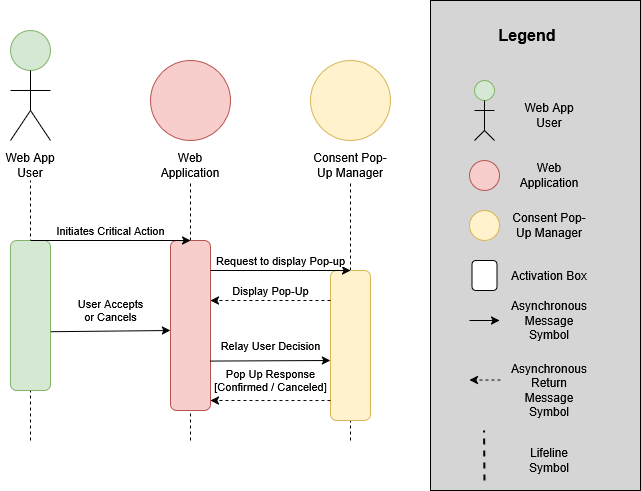

The diagram above was exported from draw.io. Its source (the exported page's mxGraphModel, read from the mxfile embedded in the PNG):
<mxGraphModel dx="1235" dy="656" grid="1" gridSize="10" guides="1" tooltips="1" connect="1" arrows="1" fold="1" page="1" pageScale="1" pageWidth="850" pageHeight="1100" math="0" shadow="0">
  <root>
    <mxCell id="0" />
    <mxCell id="1" parent="0" />
    <mxCell id="GUwKbhnId5AfzRhjpCVG-1" value="" style="ellipse;whiteSpace=wrap;html=1;aspect=fixed;fillColor=#d5e8d4;strokeColor=#82b366;" parent="1" vertex="1">
      <mxGeometry x="40" y="30" width="40" height="40" as="geometry" />
    </mxCell>
    <mxCell id="GUwKbhnId5AfzRhjpCVG-2" value="" style="endArrow=none;html=1;rounded=0;entryX=0.5;entryY=1;entryDx=0;entryDy=0;" parent="1" target="GUwKbhnId5AfzRhjpCVG-1" edge="1">
      <mxGeometry width="50" height="50" relative="1" as="geometry">
        <mxPoint x="60" y="110" as="sourcePoint" />
        <mxPoint x="290" y="260" as="targetPoint" />
        <Array as="points" />
      </mxGeometry>
    </mxCell>
    <mxCell id="GUwKbhnId5AfzRhjpCVG-5" value="" style="endArrow=none;html=1;rounded=0;" parent="1" edge="1">
      <mxGeometry width="50" height="50" relative="1" as="geometry">
        <mxPoint x="80" y="140" as="sourcePoint" />
        <mxPoint x="60" y="110" as="targetPoint" />
      </mxGeometry>
    </mxCell>
    <mxCell id="GUwKbhnId5AfzRhjpCVG-6" value="" style="endArrow=none;html=1;rounded=0;" parent="1" edge="1">
      <mxGeometry width="50" height="50" relative="1" as="geometry">
        <mxPoint x="40" y="140" as="sourcePoint" />
        <mxPoint x="60" y="110" as="targetPoint" />
        <Array as="points">
          <mxPoint x="40" y="140" />
        </Array>
      </mxGeometry>
    </mxCell>
    <mxCell id="GUwKbhnId5AfzRhjpCVG-7" value="" style="endArrow=none;html=1;rounded=0;" parent="1" edge="1">
      <mxGeometry width="50" height="50" relative="1" as="geometry">
        <mxPoint x="40" y="90" as="sourcePoint" />
        <mxPoint x="80" y="90" as="targetPoint" />
      </mxGeometry>
    </mxCell>
    <mxCell id="GUwKbhnId5AfzRhjpCVG-8" value="Web App User" style="text;html=1;align=center;verticalAlign=middle;whiteSpace=wrap;rounded=0;" parent="1" vertex="1">
      <mxGeometry x="30" y="150" width="60" height="30" as="geometry" />
    </mxCell>
    <mxCell id="GUwKbhnId5AfzRhjpCVG-9" value="" style="endArrow=none;dashed=1;html=1;rounded=0;entryX=0.5;entryY=1;entryDx=0;entryDy=0;" parent="1" target="GUwKbhnId5AfzRhjpCVG-8" edge="1">
      <mxGeometry width="50" height="50" relative="1" as="geometry">
        <mxPoint x="60" y="440" as="sourcePoint" />
        <mxPoint x="60" y="200" as="targetPoint" />
      </mxGeometry>
    </mxCell>
    <mxCell id="GUwKbhnId5AfzRhjpCVG-10" value="" style="ellipse;whiteSpace=wrap;html=1;aspect=fixed;fillColor=#f8cecc;strokeColor=#b85450;" parent="1" vertex="1">
      <mxGeometry x="180" y="60" width="80" height="80" as="geometry" />
    </mxCell>
    <mxCell id="GUwKbhnId5AfzRhjpCVG-11" value="Web Application" style="text;html=1;align=center;verticalAlign=middle;whiteSpace=wrap;rounded=0;" parent="1" vertex="1">
      <mxGeometry x="190" y="150" width="60" height="30" as="geometry" />
    </mxCell>
    <mxCell id="GUwKbhnId5AfzRhjpCVG-12" value="" style="endArrow=none;dashed=1;html=1;rounded=0;entryX=0.5;entryY=1;entryDx=0;entryDy=0;" parent="1" source="GUwKbhnId5AfzRhjpCVG-19" edge="1">
      <mxGeometry width="50" height="50" relative="1" as="geometry">
        <mxPoint x="220" y="692" as="sourcePoint" />
        <mxPoint x="220" y="180" as="targetPoint" />
      </mxGeometry>
    </mxCell>
    <mxCell id="GUwKbhnId5AfzRhjpCVG-13" value="" style="ellipse;whiteSpace=wrap;html=1;aspect=fixed;fillColor=#fff2cc;strokeColor=#d6b656;" parent="1" vertex="1">
      <mxGeometry x="340" y="60" width="80" height="80" as="geometry" />
    </mxCell>
    <mxCell id="GUwKbhnId5AfzRhjpCVG-14" value="" style="endArrow=none;dashed=1;html=1;rounded=0;entryX=0.5;entryY=1;entryDx=0;entryDy=0;" parent="1" source="GUwKbhnId5AfzRhjpCVG-21" edge="1">
      <mxGeometry width="50" height="50" relative="1" as="geometry">
        <mxPoint x="380" y="692" as="sourcePoint" />
        <mxPoint x="380" y="180" as="targetPoint" />
      </mxGeometry>
    </mxCell>
    <mxCell id="GUwKbhnId5AfzRhjpCVG-15" value="Consent Pop-Up Manager" style="text;html=1;align=center;verticalAlign=middle;whiteSpace=wrap;rounded=0;" parent="1" vertex="1">
      <mxGeometry x="340" y="155" width="80" height="20" as="geometry" />
    </mxCell>
    <mxCell id="GUwKbhnId5AfzRhjpCVG-17" value="" style="rounded=1;whiteSpace=wrap;html=1;fillColor=#d5e8d4;strokeColor=#82b366;" parent="1" vertex="1">
      <mxGeometry x="40" y="240" width="40" height="150" as="geometry" />
    </mxCell>
    <mxCell id="GUwKbhnId5AfzRhjpCVG-20" value="" style="endArrow=none;dashed=1;html=1;rounded=0;entryX=0.5;entryY=1;entryDx=0;entryDy=0;" parent="1" target="GUwKbhnId5AfzRhjpCVG-19" edge="1">
      <mxGeometry width="50" height="50" relative="1" as="geometry">
        <mxPoint x="220" y="440" as="sourcePoint" />
        <mxPoint x="220" y="180" as="targetPoint" />
      </mxGeometry>
    </mxCell>
    <mxCell id="GUwKbhnId5AfzRhjpCVG-19" value="" style="rounded=1;whiteSpace=wrap;html=1;fillColor=#f8cecc;strokeColor=#b85450;labelBackgroundColor=none;" parent="1" vertex="1">
      <mxGeometry x="200" y="240" width="40" height="170" as="geometry" />
    </mxCell>
    <mxCell id="GUwKbhnId5AfzRhjpCVG-22" value="" style="endArrow=none;dashed=1;html=1;rounded=0;entryX=0.5;entryY=1;entryDx=0;entryDy=0;" parent="1" target="GUwKbhnId5AfzRhjpCVG-21" edge="1">
      <mxGeometry width="50" height="50" relative="1" as="geometry">
        <mxPoint x="380" y="440" as="sourcePoint" />
        <mxPoint x="380" y="180" as="targetPoint" />
      </mxGeometry>
    </mxCell>
    <mxCell id="GUwKbhnId5AfzRhjpCVG-21" value="" style="rounded=1;whiteSpace=wrap;html=1;fillColor=#fff2cc;strokeColor=#d6b656;" parent="1" vertex="1">
      <mxGeometry x="360" y="270" width="40" height="150" as="geometry" />
    </mxCell>
    <mxCell id="GUwKbhnId5AfzRhjpCVG-16" value="Initiates Critical Action" style="endArrow=classic;html=1;rounded=0;" parent="1" edge="1">
      <mxGeometry y="10" width="50" height="50" relative="1" as="geometry">
        <mxPoint x="60" y="240" as="sourcePoint" />
        <mxPoint x="220" y="240" as="targetPoint" />
        <mxPoint as="offset" />
      </mxGeometry>
    </mxCell>
    <mxCell id="GUwKbhnId5AfzRhjpCVG-18" value="Request to display Pop-up" style="endArrow=classic;html=1;rounded=0;align=center;" parent="1" edge="1">
      <mxGeometry y="10" width="50" height="50" relative="1" as="geometry">
        <mxPoint x="240" y="270" as="sourcePoint" />
        <mxPoint x="380" y="270" as="targetPoint" />
        <mxPoint as="offset" />
      </mxGeometry>
    </mxCell>
    <mxCell id="GUwKbhnId5AfzRhjpCVG-24" value="Display Pop-Up" style="endArrow=classic;html=1;rounded=0;labelBackgroundColor=none;exitX=-0.09;exitY=0.432;exitDx=0;exitDy=0;exitPerimeter=0;dashed=1;" parent="1" edge="1">
      <mxGeometry y="-10" width="50" height="50" relative="1" as="geometry">
        <mxPoint x="360.0000000000001" y="299.99999999999994" as="sourcePoint" />
        <mxPoint x="240" y="300" as="targetPoint" />
        <mxPoint as="offset" />
      </mxGeometry>
    </mxCell>
    <mxCell id="GUwKbhnId5AfzRhjpCVG-25" value="User Accepts&lt;br&gt; or Cancels" style="endArrow=classic;html=1;rounded=0;labelBackgroundColor=none;" parent="1" edge="1">
      <mxGeometry x="0.0001" y="21" width="50" height="50" relative="1" as="geometry">
        <mxPoint x="80.4" y="331.21" as="sourcePoint" />
        <mxPoint x="200" y="330" as="targetPoint" />
        <mxPoint as="offset" />
      </mxGeometry>
    </mxCell>
    <mxCell id="GUwKbhnId5AfzRhjpCVG-28" value="Pop Up Response&lt;br&gt; [Confirmed / Canceled]" style="endArrow=classic;html=1;rounded=0;exitX=0;exitY=0.75;exitDx=0;exitDy=0;entryX=1;entryY=0.882;entryDx=0;entryDy=0;entryPerimeter=0;labelBackgroundColor=none;dashed=1;" parent="1" edge="1">
      <mxGeometry x="0.0002" y="-20" width="50" height="50" relative="1" as="geometry">
        <mxPoint x="360" y="400.06" as="sourcePoint" />
        <mxPoint x="240" y="400.00000000000006" as="targetPoint" />
        <mxPoint as="offset" />
        <Array as="points">
          <mxPoint x="320" y="400.06" />
        </Array>
      </mxGeometry>
    </mxCell>
    <mxCell id="3KnQj5DerREQsM-xXgcu-1" value="Relay User Decision" style="endArrow=classic;html=1;rounded=0;entryX=0;entryY=0.5;entryDx=0;entryDy=0;exitX=0.99;exitY=0.621;exitDx=0;exitDy=0;exitPerimeter=0;" edge="1" parent="1">
      <mxGeometry x="0.0045" y="15" width="50" height="50" relative="1" as="geometry">
        <mxPoint x="239.5999999999999" y="360.56999999999994" as="sourcePoint" />
        <mxPoint x="360" y="360" as="targetPoint" />
        <mxPoint as="offset" />
      </mxGeometry>
    </mxCell>
    <mxCell id="3KnQj5DerREQsM-xXgcu-3" value="" style="rounded=0;whiteSpace=wrap;html=1;fillColor=#D5D5D5;" vertex="1" parent="1">
      <mxGeometry x="460" width="210" height="490" as="geometry" />
    </mxCell>
    <mxCell id="3KnQj5DerREQsM-xXgcu-4" value="" style="ellipse;whiteSpace=wrap;html=1;aspect=fixed;fillColor=#d5e8d4;strokeColor=#82b366;" vertex="1" parent="1">
      <mxGeometry x="504" y="80" width="20" height="20" as="geometry" />
    </mxCell>
    <mxCell id="3KnQj5DerREQsM-xXgcu-5" value="" style="endArrow=none;html=1;rounded=0;" edge="1" parent="1" target="3KnQj5DerREQsM-xXgcu-4">
      <mxGeometry width="50" height="50" relative="1" as="geometry">
        <mxPoint x="514" y="130" as="sourcePoint" />
        <mxPoint x="744" y="280" as="targetPoint" />
        <Array as="points" />
      </mxGeometry>
    </mxCell>
    <mxCell id="3KnQj5DerREQsM-xXgcu-6" value="" style="endArrow=none;html=1;rounded=0;" edge="1" parent="1">
      <mxGeometry width="50" height="50" relative="1" as="geometry">
        <mxPoint x="524" y="140" as="sourcePoint" />
        <mxPoint x="514" y="130" as="targetPoint" />
      </mxGeometry>
    </mxCell>
    <mxCell id="3KnQj5DerREQsM-xXgcu-7" value="" style="endArrow=none;html=1;rounded=0;" edge="1" parent="1">
      <mxGeometry width="50" height="50" relative="1" as="geometry">
        <mxPoint x="504" y="140" as="sourcePoint" />
        <mxPoint x="514" y="130" as="targetPoint" />
        <Array as="points">
          <mxPoint x="504" y="140" />
        </Array>
      </mxGeometry>
    </mxCell>
    <mxCell id="3KnQj5DerREQsM-xXgcu-8" value="" style="endArrow=none;html=1;rounded=0;" edge="1" parent="1">
      <mxGeometry width="50" height="50" relative="1" as="geometry">
        <mxPoint x="504" y="110" as="sourcePoint" />
        <mxPoint x="524" y="110" as="targetPoint" />
      </mxGeometry>
    </mxCell>
    <mxCell id="3KnQj5DerREQsM-xXgcu-9" value="Web App User" style="text;html=1;align=center;verticalAlign=middle;whiteSpace=wrap;rounded=0;" vertex="1" parent="1">
      <mxGeometry x="549" y="100" width="60" height="30" as="geometry" />
    </mxCell>
    <mxCell id="3KnQj5DerREQsM-xXgcu-11" value="" style="ellipse;whiteSpace=wrap;html=1;aspect=fixed;fillColor=#f8cecc;strokeColor=#b85450;" vertex="1" parent="1">
      <mxGeometry x="499" y="160" width="30" height="30" as="geometry" />
    </mxCell>
    <mxCell id="3KnQj5DerREQsM-xXgcu-12" value="Web Application" style="text;html=1;align=center;verticalAlign=middle;whiteSpace=wrap;rounded=0;" vertex="1" parent="1">
      <mxGeometry x="549" y="160" width="60" height="30" as="geometry" />
    </mxCell>
    <mxCell id="3KnQj5DerREQsM-xXgcu-13" value="" style="ellipse;whiteSpace=wrap;html=1;aspect=fixed;fillColor=#fff2cc;strokeColor=#d6b656;" vertex="1" parent="1">
      <mxGeometry x="499" y="210" width="30" height="30" as="geometry" />
    </mxCell>
    <mxCell id="3KnQj5DerREQsM-xXgcu-14" value="Consent Pop-Up Manager" style="text;html=1;align=center;verticalAlign=middle;whiteSpace=wrap;rounded=0;" vertex="1" parent="1">
      <mxGeometry x="539" y="215" width="80" height="20" as="geometry" />
    </mxCell>
    <mxCell id="3KnQj5DerREQsM-xXgcu-16" value="" style="rounded=1;whiteSpace=wrap;html=1;" vertex="1" parent="1">
      <mxGeometry x="501.5" y="260" width="25" height="30" as="geometry" />
    </mxCell>
    <mxCell id="3KnQj5DerREQsM-xXgcu-17" value="Activation Box" style="text;html=1;align=center;verticalAlign=middle;whiteSpace=wrap;rounded=0;" vertex="1" parent="1">
      <mxGeometry x="539" y="265" width="80" height="20" as="geometry" />
    </mxCell>
    <mxCell id="3KnQj5DerREQsM-xXgcu-18" value="" style="endArrow=classic;html=1;rounded=0;" edge="1" parent="1">
      <mxGeometry y="10" width="50" height="50" relative="1" as="geometry">
        <mxPoint x="499" y="320" as="sourcePoint" />
        <mxPoint x="529" y="320" as="targetPoint" />
        <mxPoint as="offset" />
      </mxGeometry>
    </mxCell>
    <mxCell id="3KnQj5DerREQsM-xXgcu-19" value="Asynchronous Message Symbol" style="text;html=1;align=center;verticalAlign=middle;whiteSpace=wrap;rounded=0;" vertex="1" parent="1">
      <mxGeometry x="539" y="310" width="80" height="20" as="geometry" />
    </mxCell>
    <mxCell id="3KnQj5DerREQsM-xXgcu-22" value="" style="endArrow=classic;html=1;rounded=0;labelBackgroundColor=none;dashed=1;" edge="1" parent="1">
      <mxGeometry y="-10" width="50" height="50" relative="1" as="geometry">
        <mxPoint x="530" y="379.58" as="sourcePoint" />
        <mxPoint x="499" y="379.58" as="targetPoint" />
        <mxPoint as="offset" />
      </mxGeometry>
    </mxCell>
    <mxCell id="3KnQj5DerREQsM-xXgcu-23" value="Lifeline Symbol" style="text;html=1;align=center;verticalAlign=middle;whiteSpace=wrap;rounded=0;" vertex="1" parent="1">
      <mxGeometry x="539" y="450" width="80" height="20" as="geometry" />
    </mxCell>
    <mxCell id="3KnQj5DerREQsM-xXgcu-24" value="" style="endArrow=none;dashed=1;html=1;rounded=0;entryX=0.5;entryY=1;entryDx=0;entryDy=0;strokeWidth=2;" edge="1" parent="1">
      <mxGeometry width="50" height="50" relative="1" as="geometry">
        <mxPoint x="514" y="480" as="sourcePoint" />
        <mxPoint x="513.58" y="430" as="targetPoint" />
      </mxGeometry>
    </mxCell>
    <mxCell id="3KnQj5DerREQsM-xXgcu-25" value="&lt;b&gt;&lt;font style=&quot;font-size: 16px;&quot;&gt;Legend&lt;/font&gt;&lt;/b&gt;" style="text;html=1;align=center;verticalAlign=middle;whiteSpace=wrap;rounded=0;" vertex="1" parent="1">
      <mxGeometry x="526.5" y="20" width="60" height="30" as="geometry" />
    </mxCell>
    <mxCell id="3KnQj5DerREQsM-xXgcu-26" value="Asynchronous Return Message Symbol" style="text;html=1;align=center;verticalAlign=middle;whiteSpace=wrap;rounded=0;" vertex="1" parent="1">
      <mxGeometry x="539" y="380" width="80" height="20" as="geometry" />
    </mxCell>
  </root>
</mxGraphModel>